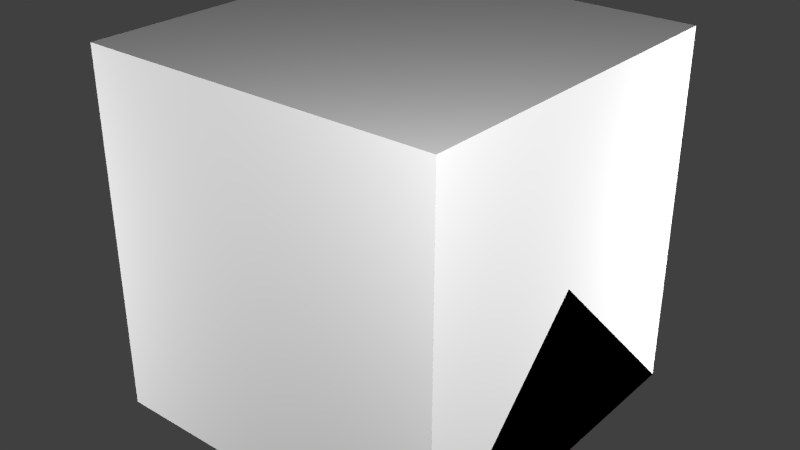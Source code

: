 # Source: WallClock.blend  (saved by Blender 2.67.0; exported with 4.5.12 LTS)
import bpy
from mathutils import Matrix  # noqa: F401  (used for matrix-valued properties, if any)

bpy.ops.wm.read_factory_settings(use_empty=True)
scene = bpy.context.scene
scene.name = 'Scene'

# ---- collections
col_collection_1 = bpy.data.collections.new('Collection 1'); scene.collection.children.link(col_collection_1)

# ---- materials (node trees are filled in below, after node groups)
mat_material = bpy.data.materials.new('Material')
mat_material.alpha_threshold = 0.0
mat_material.use_transparent_shadow = False
mat_material.roughness = 0.5
mat_material.line_color = (0.0, 0.0, 0.0, 1.0)

# ---- material node trees

# ---- world
world_world = bpy.data.worlds.new('World'); scene.world = world_world
world_world.color = (0.05088, 0.05088, 0.05088)
world_world.use_sun_shadow = False
world_world.sun_shadow_jitter_overblur = 0.0
world_world.cycles.sampling_method = 'MANUAL'
world_world.cycles.sample_map_resolution = 256

# ---- lights
light_point3 = bpy.data.lights.new('Point3', 'POINT')
light_point3.transmission_factor = 0.0
light_point3.energy = 100.0
light_point3.shadow_buffer_clip_start = 0.5
light_point3.shadow_soft_size = 0.1
light_point3.shadow_maximum_resolution = 0.006
light_point3.use_absolute_resolution = True
light_point3.cycles.use_multiple_importance_sampling = False
light_point2 = bpy.data.lights.new('Point2', 'POINT')
light_point2.transmission_factor = 0.0
light_point2.energy = 100.0
light_point2.shadow_buffer_clip_start = 0.5
light_point2.shadow_soft_size = 0.1
light_point2.shadow_maximum_resolution = 0.006
light_point2.use_absolute_resolution = True
light_point2.cycles.use_multiple_importance_sampling = False
light_point1 = bpy.data.lights.new('Point1', 'POINT')
light_point1.transmission_factor = 0.0
light_point1.energy = 100.0
light_point1.shadow_buffer_clip_start = 0.5
light_point1.shadow_soft_size = 0.1
light_point1.shadow_maximum_resolution = 0.006
light_point1.use_absolute_resolution = True
light_point1.cycles.use_multiple_importance_sampling = False
light_point0 = bpy.data.lights.new('Point0', 'POINT')
light_point0.transmission_factor = 0.0
light_point0.energy = 100.0
light_point0.shadow_buffer_clip_start = 0.5
light_point0.shadow_soft_size = 0.1
light_point0.shadow_maximum_resolution = 0.006
light_point0.use_absolute_resolution = True
light_point0.cycles.use_multiple_importance_sampling = False

# ---- meshes
me_csec = bpy.data.meshes.new('cSec')
me_csec.from_pydata([(8.847e-10, -0.01953, 0.0), (-0.01562, -1.18e-09, 0.0), (0.01562, 1.18e-09, 0.0), (0.0, 0.3125, 0.0), (0.0, 0.0, 0.01562)], [], [(3, 4, 2), (3, 1, 4), (0, 4, 1), (4, 0, 2)])
_uv = me_csec.uv_layers.new(name='UVMap')
_uv.uv.foreach_set('vector', [1.0, 0.625, 0.9375, 0.625, 1.0, 0.5625, 1.0, 0.625, 0.9375, 0.5625, 0.9375, 0.625, 1.0, 0.625, 0.9375, 0.625, 0.9375, 0.5625, 0.9375, 0.625, 1.0, 0.625, 1.0, 0.5625])
me_csec.use_remesh_preserve_volume = False
me_csec.use_remesh_preserve_attributes = False
me_csec.use_mirror_vertex_groups = False
me_csec.update()
me_cmin = bpy.data.meshes.new('cMin')
me_cmin.from_pydata([(0.0, -0.03125, 0.0), (-0.03125, 0.0, 0.0), (0.03125, 0.0, 0.0), (0.0, 0.3125, 0.0), (0.0, 0.0, 0.03125), (0.0, -0.03125, 0.0)], [], [(3, 4, 2), (3, 1, 4), (0, 4, 1), (4, 0, 2)])
_uv = me_cmin.uv_layers.new(name='UVMap')
_uv.uv.foreach_set('vector', [0.9375, 0.125, 0.875, 0.125, 0.9375, 0.0625, 0.9375, 0.125, 0.875, 0.0625, 0.875, 0.125, 0.875, 0.0625, 0.875, 0.125, 0.875, 0.0625, 0.875, 0.125, 0.875, 0.0625, 0.9375, 0.0625])
me_cmin.use_remesh_preserve_volume = False
me_cmin.use_remesh_preserve_attributes = False
me_cmin.use_mirror_vertex_groups = False
me_cmin.update()
me_chour = bpy.data.meshes.new('cHour')
me_chour.from_pydata([(0.0, -0.03125, 0.0), (-0.03125, 0.0, 0.0), (0.03125, 0.0, 0.0), (0.0, 0.1875, 0.0), (0.0, 0.0, 0.03125), (0.0, -0.03125, 0.0), (0.0, 0.1875, 0.0)], [], [(3, 4, 2), (3, 1, 4), (0, 4, 1), (4, 0, 2)])
_uv = me_chour.uv_layers.new(name='UVMap')
_uv.uv.foreach_set('vector', [0.9375, 0.0625, 0.875, 0.125, 0.9375, 0.125, 0.9375, 0.0625, 0.9375, 0.125, 0.875, 0.125, 0.875, 0.0625, 0.875, 0.125, 0.9375, 0.125, 0.875, 0.125, 0.875, 0.0625, 0.9375, 0.125])
me_chour.use_remesh_preserve_volume = False
me_chour.use_remesh_preserve_attributes = False
me_chour.use_mirror_vertex_groups = False
me_chour.update()
me_base = bpy.data.meshes.new('base')
me_base.from_pydata([(0.25, -0.25, 0.0), (-0.25, -0.25, 0.0), (0.25, 0.25, 0.0), (-0.25, 0.25, 0.0), (0.25, -0.25, 0.0625), (-0.25, -0.25, 0.0625), (0.25, 0.25, 0.0625), (-0.25, 0.25, 0.0625)], [], [(1, 3, 2, 0), (5, 4, 6, 7), (3, 1, 5, 7), (1, 0, 4, 5), (2, 3, 7, 6), (0, 2, 6, 4)])
_uv = me_base.uv_layers.new(name='UVMap')
_uv.uv.foreach_set('vector', [0.0, 0.0, 0.0, 0.25, 0.25, 0.25, 0.25, 0.0, 0.0625, 0.4375, 0.5625, 0.4375, 0.5625, 0.9375, 0.0625, 0.9375, 0.0, 0.9375, 0.0, 0.4375, 0.0625, 0.4375, 0.0625, 0.9375, 0.0625, 0.375, 0.5625, 0.375, 0.5625, 0.4375, 0.0625, 0.4375, 0.5625, 1.0, 0.0625, 1.0, 0.0625, 0.9375, 0.5625, 0.9375, 0.625, 0.4375, 0.625, 0.9375, 0.5625, 0.9375, 0.5625, 0.4375])
me_base.use_remesh_preserve_volume = False
me_base.use_remesh_preserve_attributes = False
me_base.use_mirror_vertex_groups = False
me_base.update()
me_cube_002 = bpy.data.meshes.new('Cube.002')
me_cube_002.from_pydata([(0.5, 0.5, 0.0), (0.5, -0.5, 0.0), (-0.5, -0.5, 0.0), (-0.5, 0.5, 0.0), (0.5, -3.129e-07, 0.5), (-0.5, 7.451e-08, 0.5)], [], [(0, 1, 2, 3), (1, 4, 5, 2), (0, 4, 1), (2, 5, 3), (4, 0, 3, 5)])
me_cube_002.materials.append(mat_material)
me_cube_002.use_remesh_preserve_volume = False
me_cube_002.use_remesh_preserve_attributes = False
me_cube_002.use_mirror_vertex_groups = False
me_cube_002.update()
me_cube_001 = bpy.data.meshes.new('Cube.001')
me_cube_001.from_pydata([(0.5, 0.5, 0.0), (0.5, -0.5, 0.0), (-0.5, -0.5, 0.0), (-0.5, 0.5, 0.0), (-8.196e-08, -1.192e-07, 0.5)], [], [(0, 1, 2, 3), (0, 4, 1), (1, 4, 2), (2, 4, 3), (4, 0, 3)])
me_cube_001.materials.append(mat_material)
me_cube_001.use_remesh_preserve_volume = False
me_cube_001.use_remesh_preserve_attributes = False
me_cube_001.use_mirror_vertex_groups = False
me_cube_001.update()
me_cube = bpy.data.meshes.new('Cube')
me_cube.from_pydata([(0.5, 0.5, 0.0), (0.5, -0.5, 0.0), (-0.5, -0.5, 0.0), (-0.5, 0.5, 0.0), (0.5, 0.5, 1.0), (0.5, -0.5, 1.0), (-0.5, -0.5, 1.0), (-0.5, 0.5, 1.0)], [], [(0, 1, 2, 3), (4, 7, 6, 5), (0, 4, 5, 1), (1, 5, 6, 2), (2, 6, 7, 3), (4, 0, 3, 7)])
me_cube.materials.append(mat_material)
me_cube.use_remesh_preserve_volume = False
me_cube.use_remesh_preserve_attributes = False
me_cube.use_mirror_vertex_groups = False
me_cube.update()

# ---- objects
ob_csec = bpy.data.objects.new('cSec', me_csec)
ob_cmin = bpy.data.objects.new('cMin', me_cmin)
ob_chour = bpy.data.objects.new('cHour', me_chour)
ob_base = bpy.data.objects.new('base', me_base)
ob_point3 = bpy.data.objects.new('Point3', light_point3)
ob_point2 = bpy.data.objects.new('Point2', light_point2)
ob_point1 = bpy.data.objects.new('Point1', light_point1)
ob_point0 = bpy.data.objects.new('Point0', light_point0)
ob_minecraft_2_edge_connectivity = bpy.data.objects.new('Minecraft 2 Edge Connectivity', me_cube_002)
ob_minecraft_4_edge_connectivity = bpy.data.objects.new('Minecraft 4 Edge Connectivity', me_cube_001)
ob_minecraft_block = bpy.data.objects.new('Minecraft Block', me_cube)

# ---- transforms, parenting, visibility, modifiers, constraints
ob_csec.location = (0.0, 0.0, 0.0625)
ob_csec.lineart.crease_threshold = 0.0
ob_cmin.location = (0.0, 0.0, 0.0625)
ob_cmin.lineart.crease_threshold = 0.0
ob_chour.location = (0.0, 0.0, 0.0625)
ob_chour.lineart.crease_threshold = 0.0
ob_base.location = (0.0, 0.0, 0.0)
ob_base.lineart.crease_threshold = 0.0
ob_point3.location = (-1.642, -1.35, 0.5249)
ob_point3.hide_select = True
ob_point3.lineart.crease_threshold = 0.0
ob_point2.location = (1.358, 1.15, 0.5249)
ob_point2.hide_select = True
ob_point2.lineart.crease_threshold = 0.0
ob_point1.location = (-1.642, 1.15, -0.7251)
ob_point1.hide_select = True
ob_point1.lineart.crease_threshold = 0.0
ob_point0.location = (1.354, -1.362, 1.556)
ob_point0.hide_select = True
ob_point0.lineart.crease_threshold = 0.0
ob_minecraft_2_edge_connectivity.location = (0.0, 0.0, 0.0)
ob_minecraft_2_edge_connectivity.lock_location = (True, True, True)
ob_minecraft_2_edge_connectivity.lock_rotation = (True, True, True)
ob_minecraft_2_edge_connectivity.lock_rotations_4d = False
ob_minecraft_2_edge_connectivity.lock_scale = (True, True, True)
ob_minecraft_2_edge_connectivity.empty_display_type = 'ARROWS'
ob_minecraft_2_edge_connectivity.hide_select = True
ob_minecraft_2_edge_connectivity.display_type = 'WIRE'
ob_minecraft_2_edge_connectivity.lineart.crease_threshold = 0.0
ob_minecraft_4_edge_connectivity.location = (0.0, 0.0, 0.0)
ob_minecraft_4_edge_connectivity.lock_location = (True, True, True)
ob_minecraft_4_edge_connectivity.lock_rotation = (True, True, True)
ob_minecraft_4_edge_connectivity.lock_rotations_4d = False
ob_minecraft_4_edge_connectivity.lock_scale = (True, True, True)
ob_minecraft_4_edge_connectivity.empty_display_type = 'ARROWS'
ob_minecraft_4_edge_connectivity.hide_select = True
ob_minecraft_4_edge_connectivity.display_type = 'WIRE'
ob_minecraft_4_edge_connectivity.lineart.crease_threshold = 0.0
ob_minecraft_block.location = (0.0, 0.0, 0.0)
ob_minecraft_block.lock_location = (True, True, True)
ob_minecraft_block.lock_rotation = (True, True, True)
ob_minecraft_block.lock_rotations_4d = False
ob_minecraft_block.lock_scale = (True, True, True)
ob_minecraft_block.empty_display_type = 'ARROWS'
ob_minecraft_block.hide_select = True
ob_minecraft_block.display_type = 'WIRE'
ob_minecraft_block.lineart.crease_threshold = 0.0

# ---- collection membership
col_collection_1.objects.link(ob_csec)
col_collection_1.objects.link(ob_cmin)
col_collection_1.objects.link(ob_chour)
col_collection_1.objects.link(ob_base)
col_collection_1.objects.link(ob_point3)
col_collection_1.objects.link(ob_point2)
col_collection_1.objects.link(ob_point1)
col_collection_1.objects.link(ob_point0)
col_collection_1.objects.link(ob_minecraft_2_edge_connectivity)
col_collection_1.objects.link(ob_minecraft_4_edge_connectivity)
col_collection_1.objects.link(ob_minecraft_block)

# ---- scene / render settings (as saved in the file)
scene.frame_start = 1; scene.frame_end = 250; scene.frame_set(1)
scene.render.engine = 'BLENDER_EEVEE_NEXT'
scene.render.image_settings.color_mode = 'RGB'
scene.render.image_settings.compression = 90
scene.render.resolution_percentage = 50
scene.render.dither_intensity = 0.0
scene.render.bake_margin = 2
scene.cycles.use_denoising = False
scene.cycles.samples = 10
scene.cycles.sampling_pattern = 'TABULATED_SOBOL'
scene.cycles.light_sampling_threshold = 0.0
scene.cycles.use_adaptive_sampling = False
scene.cycles.use_light_tree = False
scene.cycles.blur_glossy = 0.0
scene.cycles.volume_bounces = 1
scene.cycles.pixel_filter_type = 'GAUSSIAN'
scene.cycles.sample_clamp_indirect = 0.0
scene.view_settings.view_transform = 'Standard'
bpy.context.view_layer.update()

# ---- added for rendering (the .blend has no active camera): camera
cam_auto = bpy.data.cameras.new('AutoCamera')
cam_auto.lens = 50.0
cam_auto.sensor_width = 36.0
cam_auto.clip_end = 1000.0
ob_auto_camera = bpy.data.objects.new('AutoCamera', cam_auto)
scene.collection.objects.link(ob_auto_camera)
ob_auto_camera.location = (1.60254, -1.92304, 1.78203)
ob_auto_camera.rotation_euler = (1.09748, -7.21219e-08, 0.694738)
scene.camera = ob_auto_camera
bpy.context.view_layer.update()
